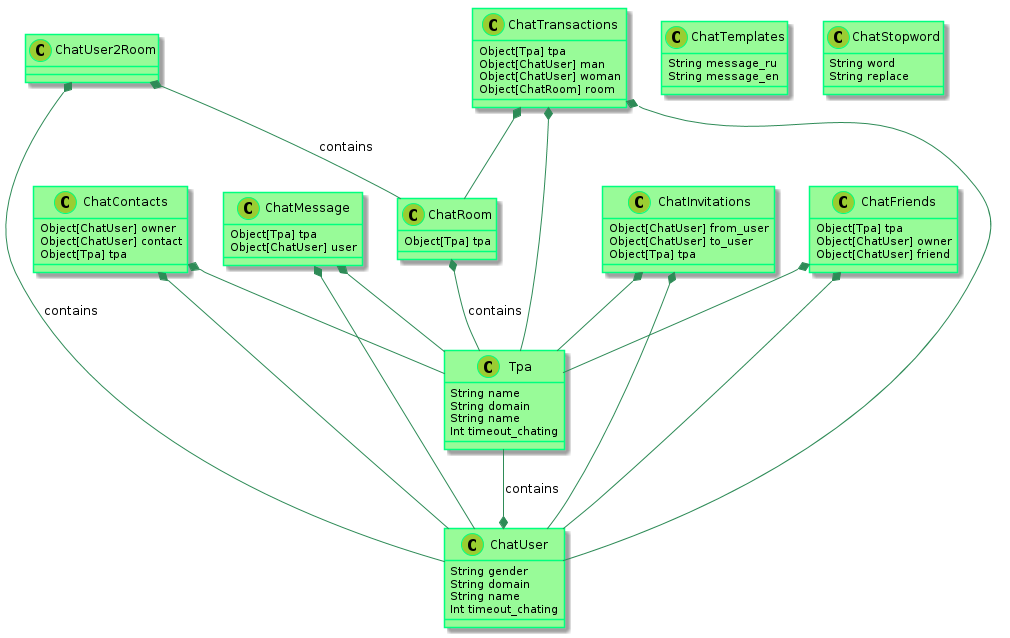

The diagram above was rendered by PlantUML. Its source (embedded in the PNG):
@startuml

    skinparam class {
            BackgroundColor PaleGreen
            ArrowColor SeaGreen
            BorderColor SpringGreen
    }
    skinparam stereotypeCBackgroundColor YellowGreen

    Tpa --* ChatUser : contains
    ChatRoom *-- Tpa : contains
    ChatUser2Room *-- ChatUser : contains
    ChatUser2Room *-- ChatRoom : contains

    ChatMessage *-- ChatUser
    ChatMessage *-- Tpa

    ChatInvitations *-- Tpa
    ChatInvitations *-- ChatUser

    ChatContacts *-- ChatUser
    ChatContacts *-- Tpa

    ChatFriends *-- Tpa
    ChatFriends *-- ChatUser


    ChatTransactions *-- Tpa
    ChatTransactions *-- ChatUser
    ChatTransactions *-- ChatRoom

    class Tpa {
      String name
      String domain
      String name
      Int timeout_chating
    }

    class ChatUser {
      String gender
      String domain
      String name
      Int timeout_chating
    }


    class ChatInvitations {
      Object[ChatUser] from_user
      Object[ChatUser] to_user
      Object[Tpa] tpa
    }

    class ChatContacts {
      Object[ChatUser] owner
      Object[ChatUser] contact
      Object[Tpa] tpa
    }


    class ChatRoom {
        Object[Tpa] tpa
    }

    class ChatMessage {
        Object[Tpa] tpa
        Object[ChatUser] user
    }

    class ChatFriends {
        Object[Tpa] tpa
        Object[ChatUser] owner
        Object[ChatUser] friend
    }


    class ChatTransactions {
        Object[Tpa] tpa
        Object[ChatUser] man
        Object[ChatUser] woman
        Object[ChatRoom] room
    }


    class ChatTemplates {
        String message_ru
        String message_en
    }

    class ChatStopword {
        String word
        String replace
    }

@enduml